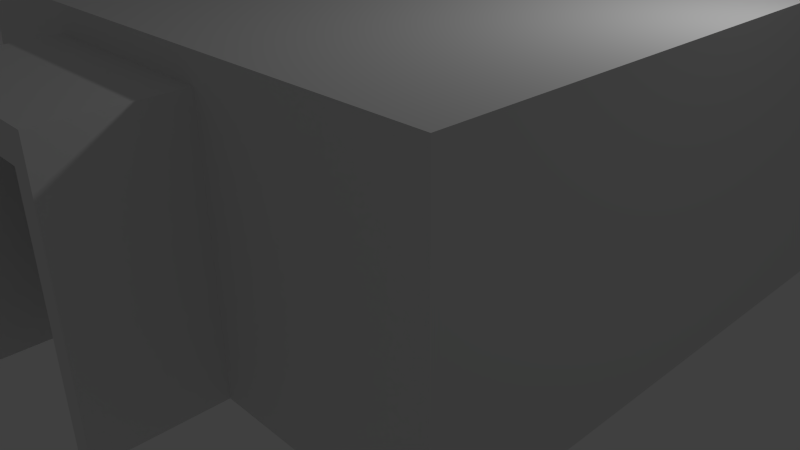 # Source: EngineRoom.blend  (saved by Blender 2.70.0; exported with 4.5.12 LTS)
import bpy
from mathutils import Matrix  # noqa: F401  (used for matrix-valued properties, if any)

bpy.ops.wm.read_factory_settings(use_empty=True)
scene = bpy.context.scene
scene.name = 'Scene'

# ---- collections
col_collection_1 = bpy.data.collections.new('Collection 1'); scene.collection.children.link(col_collection_1)

# ---- materials (node trees are filled in below, after node groups)
mat_material = bpy.data.materials.new('Material')
mat_material.alpha_threshold = 0.0
mat_material.use_transparent_shadow = False
mat_material.roughness = 0.5
mat_material.line_color = (0.0, 0.0, 0.0, 1.0)

# ---- material node trees

# ---- world
world_world = bpy.data.worlds.new('World'); scene.world = world_world
world_world.color = (0.05088, 0.05088, 0.05088)
world_world.use_sun_shadow = False
world_world.sun_shadow_jitter_overblur = 0.0
world_world.cycles.sampling_method = 'MANUAL'
world_world.cycles.sample_map_resolution = 256

# ---- cameras
cam_camera = bpy.data.cameras.new('Camera')
cam_camera.clip_end = 100.0
cam_camera.lens = 35.0
cam_camera.sensor_width = 32.0
cam_camera.sensor_height = 18.0
cam_camera.ortho_scale = 7.314
cam_camera.dof.focus_distance = 0.0
cam_camera.dof.aperture_fstop = 128.0

# ---- lights
light_lamp = bpy.data.lights.new('Lamp', 'POINT')
light_lamp.transmission_factor = 0.0
light_lamp.cutoff_distance = 30.0
light_lamp.energy = 100.0
light_lamp.shadow_buffer_clip_start = 1.001
light_lamp.shadow_soft_size = 0.1
light_lamp.shadow_maximum_resolution = 0.006
light_lamp.use_absolute_resolution = True
light_lamp.cycles.use_multiple_importance_sampling = False

# ---- meshes
me_cube_008 = bpy.data.meshes.new('Cube.008')
me_cube_008.from_pydata([(-4.446, -1.0, 3.178), (-4.446, 1.0, 3.178), (-4.446, 1.0, 0.007674), (-4.446, 0.8003, 0.007674), (-4.446, 0.8003, 2.822), (-4.446, -0.8003, 2.822), (-4.446, -0.8003, 0.007674), (-4.446, -1.0, 0.007674), (-2.446, -1.0, 3.178), (-2.446, -1.0, 0.007674), (-2.446, 1.0, 3.178), (-2.446, 1.0, 0.007674), (-2.446, 0.8003, 0.007674), (-2.446, -0.8003, 0.007674), (-2.446, -0.8003, 2.822), (-2.446, 0.8003, 2.822)], [], [(0, 1, 2, 3, 4, 5, 6, 7), (8, 0, 7, 9), (8, 10, 1, 0), (1, 10, 11, 2), (3, 2, 11, 12), (7, 6, 13, 9), (10, 8, 9, 13, 14, 15, 12, 11), (4, 3, 12, 15), (15, 14, 5, 4), (14, 13, 6, 5)])
me_cube_008.use_remesh_preserve_volume = False
me_cube_008.use_remesh_preserve_attributes = False
me_cube_008.use_mirror_vertex_groups = False
me_cube_008.update()
me_cube_007 = bpy.data.meshes.new('Cube.007')
me_cube_007.from_pydata([(-4.446, -1.0, 3.178), (-4.446, 1.0, 3.178), (-4.446, 1.0, 0.007674), (-4.446, 0.8003, 0.007674), (-4.446, 0.8003, 2.822), (-4.446, -0.8003, 2.822), (-4.446, -0.8003, 0.007674), (-4.446, -1.0, 0.007674), (-2.446, -1.0, 3.178), (-2.446, -1.0, 0.007674), (-2.446, 1.0, 3.178), (-2.446, 1.0, 0.007674), (-2.446, 0.8003, 0.007674), (-2.446, -0.8003, 0.007674), (-2.446, -0.8003, 2.822), (-2.446, 0.8003, 2.822)], [], [(0, 1, 2, 3, 4, 5, 6, 7), (8, 0, 7, 9), (8, 10, 1, 0), (1, 10, 11, 2), (3, 2, 11, 12), (7, 6, 13, 9), (10, 8, 9, 13, 14, 15, 12, 11), (4, 3, 12, 15), (15, 14, 5, 4), (14, 13, 6, 5)])
me_cube_007.use_remesh_preserve_volume = False
me_cube_007.use_remesh_preserve_attributes = False
me_cube_007.use_mirror_vertex_groups = False
me_cube_007.update()
me_cube = bpy.data.meshes.new('Cube')
me_cube.from_pydata([(1.283, 2.566, -0.1569), (1.283, -0.9623, -0.1569), (-0.9623, -0.9623, -0.1569), (-0.9623, 2.566, -0.1569), (1.283, 2.566, 0.9658), (1.283, -0.9623, 0.9658), (-0.9623, -0.9623, 0.9658), (-0.9623, 2.566, 0.9658), (1.283, 0.3333, -0.1569), (1.283, -0.3333, -0.1569), (-0.9623, -0.3333, -0.1569), (-0.9623, 0.3333, -0.1569), (1.283, 0.3333, 0.9658), (1.283, -0.3333, 0.9658), (-0.9623, -0.3333, 0.9658), (-0.9623, 0.3333, 0.9658), (1.283, 2.566, 0.8215), (1.283, -0.9623, 0.8215), (-0.9623, -0.9623, 0.8215), (-0.9623, 2.566, 0.8215), (1.283, 0.3333, 0.8215), (1.283, -0.3333, 0.8215), (-0.9623, -0.3333, 0.8215), (-0.9623, 0.3333, 0.8215), (0.3683, 2.566, -0.1569), (-0.3802, 2.566, -0.1569), (0.3683, -0.9623, -0.1569), (-0.3802, -0.9623, -0.1569), (0.3683, 2.566, 0.9658), (-0.3802, 2.566, 0.9658), (0.3683, -0.9623, 0.9658), (-0.3802, -0.9623, 0.9658), (0.3683, 0.3333, -0.1569), (-0.3802, 0.3333, -0.1569), (0.3683, -0.3333, -0.1569), (-0.3802, -0.3333, -0.1569), (-0.3802, -0.9623, 0.8215), (0.3683, -0.9623, 0.8215), (-0.3802, 2.566, 0.8215), (0.3683, 2.566, 0.8215)], [], [(35, 10, 2, 27), (21, 17, 5, 13), (36, 18, 6, 31), (23, 19, 7, 15), (38, 19, 3, 25), (25, 3, 11, 33), (33, 11, 10, 35), (16, 20, 12, 4), (20, 21, 13, 12), (18, 22, 14, 6), (9, 1, 17, 21), (27, 2, 18, 36), (11, 3, 19, 23), (29, 7, 19, 38), (0, 8, 20, 16), (9, 34, 26, 1), (2, 10, 22, 18), (14, 22, 23, 15), (29, 31, 6, 14, 15, 7), (34, 35, 27, 26), (17, 37, 30, 5), (37, 36, 31, 30), (16, 39, 24, 0), (0, 24, 32, 8), (24, 25, 33, 32), (8, 32, 34, 9), (32, 33, 35, 34), (1, 26, 37, 17), (4, 28, 39, 16), (28, 29, 38, 39), (13, 5, 30, 28, 4, 12), (28, 30, 31, 29), (25, 24, 39, 38), (8, 9, 21, 20)])
me_cube.materials.append(mat_material)
me_cube.use_remesh_preserve_volume = False
me_cube.use_remesh_preserve_attributes = False
me_cube.use_mirror_vertex_groups = False
me_cube.update()

# ---- objects
ob_door_001 = bpy.data.objects.new('dOOR.001', me_cube_008)
ob_door_000 = bpy.data.objects.new('dOOR.000', me_cube_007)
ob_cube = bpy.data.objects.new('Cube', me_cube)
ob_lamp = bpy.data.objects.new('Lamp', light_lamp)
ob_camera = bpy.data.objects.new('Camera', cam_camera)

# ---- transforms, parenting, visibility, modifiers, constraints
ob_door_001.location = (0.0, 0.0, 0.0)
ob_door_001.rotation_euler = (0.0, -0.0, -1.571)
ob_door_001.scale = (-1.0, 1.25, 1.0)
ob_door_001.lineart.crease_threshold = 0.0
ob_door_000.location = (0.0, 0.0, 0.0)
ob_door_000.rotation_euler = (0.0, -0.0, 3.142)
ob_door_000.scale = (-1.0, 1.25, 1.0)
ob_door_000.lineart.crease_threshold = 0.0
ob_cube.location = (0.0, 2.903e-06, 0.4891)
ob_cube.scale = (3.117, 3.117, 3.117)
ob_cube.lock_rotations_4d = False
ob_cube.empty_display_type = 'ARROWS'
ob_cube.lineart.crease_threshold = 0.0
ob_lamp.location = (4.076, 1.005, 5.904)
ob_lamp.rotation_euler = (0.6503, 0.05522, 1.866)
ob_lamp.lock_rotations_4d = False
ob_lamp.empty_display_type = 'ARROWS'
ob_lamp.color = (0.0, 0.0, 0.0, 0.0)
ob_lamp.lineart.crease_threshold = 0.0
ob_camera.location = (7.481, -6.508, 5.344)
ob_camera.rotation_euler = (1.109, 0.01082, 0.8149)
ob_camera.lock_rotations_4d = False
ob_camera.empty_display_type = 'ARROWS'
ob_camera.color = (0.0, 0.0, 0.0, 0.0)
ob_camera.display_type = 'WIRE'
ob_camera.lineart.crease_threshold = 0.0

# ---- collection membership
col_collection_1.objects.link(ob_door_001)
col_collection_1.objects.link(ob_door_000)
col_collection_1.objects.link(ob_cube)
col_collection_1.objects.link(ob_lamp)
col_collection_1.objects.link(ob_camera)

# ---- scene / render settings (as saved in the file)
scene.camera = ob_camera
scene.frame_start = 1; scene.frame_end = 250; scene.frame_set(1)
scene.render.engine = 'BLENDER_EEVEE_NEXT'
scene.render.resolution_percentage = 50
scene.render.dither_intensity = 0.0
scene.cycles.use_denoising = False
scene.cycles.samples = 10
scene.cycles.sampling_pattern = 'TABULATED_SOBOL'
scene.cycles.light_sampling_threshold = 0.0
scene.cycles.use_adaptive_sampling = False
scene.cycles.use_light_tree = False
scene.cycles.blur_glossy = 0.0
scene.cycles.volume_bounces = 1
scene.cycles.pixel_filter_type = 'GAUSSIAN'
scene.cycles.sample_clamp_indirect = 0.0
scene.view_settings.view_transform = 'Standard'
bpy.context.view_layer.update()
